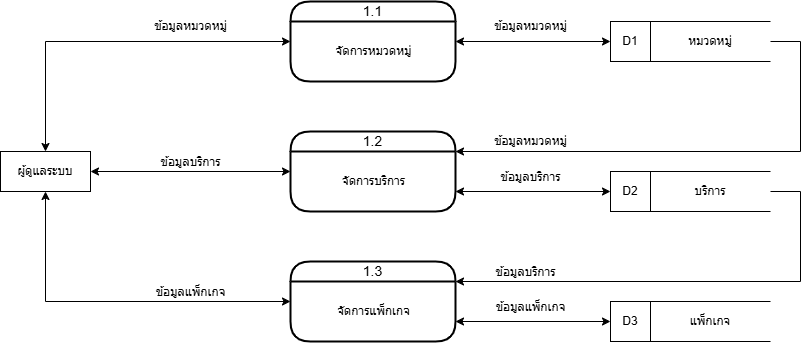

The diagram above was exported from draw.io. Its source (the exported page's mxGraphModel, read from the mxfile embedded in the PNG):
<mxGraphModel dx="1235" dy="655" grid="1" gridSize="10" guides="1" tooltips="1" connect="1" arrows="1" fold="1" page="1" pageScale="1" pageWidth="827" pageHeight="1169" math="0" shadow="0">
  <root>
    <mxCell id="0" />
    <mxCell id="1" parent="0" />
    <mxCell id="Wkv_N4wJBlcHbrP2Whgs-1" value="ผู้ดูแลระบบ" style="rounded=0;whiteSpace=wrap;html=1;" vertex="1" parent="1">
      <mxGeometry x="30" y="350" width="90" height="40" as="geometry" />
    </mxCell>
    <mxCell id="Wkv_N4wJBlcHbrP2Whgs-3" value="1.1" style="swimlane;childLayout=stackLayout;horizontal=1;startSize=20;horizontalStack=0;rounded=1;fontSize=14;fontStyle=0;strokeWidth=2;resizeParent=0;resizeLast=1;shadow=0;dashed=0;align=center;arcSize=37;whiteSpace=wrap;html=1;" vertex="1" parent="1">
      <mxGeometry x="320" y="200" width="165" height="80" as="geometry" />
    </mxCell>
    <mxCell id="Wkv_N4wJBlcHbrP2Whgs-4" value="จัดการหมวดหมู่" style="text;html=1;align=center;verticalAlign=middle;resizable=0;points=[];autosize=1;strokeColor=none;fillColor=none;" vertex="1" parent="Wkv_N4wJBlcHbrP2Whgs-3">
      <mxGeometry y="20" width="165" height="60" as="geometry" />
    </mxCell>
    <mxCell id="Wkv_N4wJBlcHbrP2Whgs-5" value="1.2" style="swimlane;childLayout=stackLayout;horizontal=1;startSize=20;horizontalStack=0;rounded=1;fontSize=14;fontStyle=0;strokeWidth=2;resizeParent=0;resizeLast=1;shadow=0;dashed=0;align=center;arcSize=37;whiteSpace=wrap;html=1;" vertex="1" parent="1">
      <mxGeometry x="320" y="330" width="165" height="80" as="geometry" />
    </mxCell>
    <mxCell id="Wkv_N4wJBlcHbrP2Whgs-6" value="จัดการบริการ" style="text;html=1;align=center;verticalAlign=middle;resizable=0;points=[];autosize=1;strokeColor=none;fillColor=none;" vertex="1" parent="Wkv_N4wJBlcHbrP2Whgs-5">
      <mxGeometry y="20" width="165" height="60" as="geometry" />
    </mxCell>
    <mxCell id="Wkv_N4wJBlcHbrP2Whgs-7" value="1.3" style="swimlane;childLayout=stackLayout;horizontal=1;startSize=20;horizontalStack=0;rounded=1;fontSize=14;fontStyle=0;strokeWidth=2;resizeParent=0;resizeLast=1;shadow=0;dashed=0;align=center;arcSize=37;whiteSpace=wrap;html=1;" vertex="1" parent="1">
      <mxGeometry x="320" y="460" width="165" height="80" as="geometry" />
    </mxCell>
    <mxCell id="Wkv_N4wJBlcHbrP2Whgs-8" value="จัดการแพ็กเกจ" style="text;html=1;align=center;verticalAlign=middle;resizable=0;points=[];autosize=1;strokeColor=none;fillColor=none;" vertex="1" parent="Wkv_N4wJBlcHbrP2Whgs-7">
      <mxGeometry y="20" width="165" height="60" as="geometry" />
    </mxCell>
    <mxCell id="Wkv_N4wJBlcHbrP2Whgs-9" value="" style="endArrow=classic;startArrow=classic;html=1;rounded=0;exitX=1;exitY=0.5;exitDx=0;exitDy=0;entryX=0;entryY=0.5;entryDx=0;entryDy=0;" edge="1" parent="1" source="Wkv_N4wJBlcHbrP2Whgs-1" target="Wkv_N4wJBlcHbrP2Whgs-5">
      <mxGeometry width="50" height="50" relative="1" as="geometry">
        <mxPoint x="390" y="520" as="sourcePoint" />
        <mxPoint x="440" y="470" as="targetPoint" />
      </mxGeometry>
    </mxCell>
    <mxCell id="Wkv_N4wJBlcHbrP2Whgs-10" value="ข้อมูลบริการ" style="text;html=1;align=center;verticalAlign=bottom;resizable=0;points=[];autosize=1;strokeColor=none;fillColor=none;" vertex="1" parent="1">
      <mxGeometry x="180" y="340" width="80" height="30" as="geometry" />
    </mxCell>
    <mxCell id="Wkv_N4wJBlcHbrP2Whgs-11" value="" style="endArrow=classic;startArrow=classic;html=1;rounded=0;exitX=0.5;exitY=1;exitDx=0;exitDy=0;entryX=0;entryY=0.5;entryDx=0;entryDy=0;" edge="1" parent="1" source="Wkv_N4wJBlcHbrP2Whgs-1" target="Wkv_N4wJBlcHbrP2Whgs-7">
      <mxGeometry width="50" height="50" relative="1" as="geometry">
        <mxPoint x="390" y="520" as="sourcePoint" />
        <mxPoint x="440" y="470" as="targetPoint" />
        <Array as="points">
          <mxPoint x="75" y="500" />
        </Array>
      </mxGeometry>
    </mxCell>
    <mxCell id="Wkv_N4wJBlcHbrP2Whgs-12" value="ข้อมูลแพ็กเกจ" style="text;html=1;align=center;verticalAlign=bottom;resizable=0;points=[];autosize=1;strokeColor=none;fillColor=none;" vertex="1" parent="1">
      <mxGeometry x="175" y="470" width="90" height="30" as="geometry" />
    </mxCell>
    <mxCell id="Wkv_N4wJBlcHbrP2Whgs-13" value="" style="endArrow=classic;startArrow=classic;html=1;rounded=0;exitX=0.5;exitY=0;exitDx=0;exitDy=0;entryX=0;entryY=0.5;entryDx=0;entryDy=0;" edge="1" parent="1" source="Wkv_N4wJBlcHbrP2Whgs-1" target="Wkv_N4wJBlcHbrP2Whgs-3">
      <mxGeometry width="50" height="50" relative="1" as="geometry">
        <mxPoint x="390" y="320" as="sourcePoint" />
        <mxPoint x="250" y="250" as="targetPoint" />
        <Array as="points">
          <mxPoint x="75" y="240" />
        </Array>
      </mxGeometry>
    </mxCell>
    <mxCell id="Wkv_N4wJBlcHbrP2Whgs-14" value="ข้อมูลหมวดหมู่" style="text;html=1;align=center;verticalAlign=middle;resizable=0;points=[];autosize=1;strokeColor=none;fillColor=none;" vertex="1" parent="1">
      <mxGeometry x="170" y="210" width="100" height="30" as="geometry" />
    </mxCell>
    <mxCell id="Wkv_N4wJBlcHbrP2Whgs-15" value="หมวดหมู่" style="shape=partialRectangle;whiteSpace=wrap;html=1;left=0;right=0;fillColor=none;" vertex="1" parent="1">
      <mxGeometry x="680" y="220" width="120" height="40" as="geometry" />
    </mxCell>
    <mxCell id="Wkv_N4wJBlcHbrP2Whgs-16" value="D1" style="rounded=0;whiteSpace=wrap;html=1;" vertex="1" parent="1">
      <mxGeometry x="640" y="220" width="40" height="40" as="geometry" />
    </mxCell>
    <mxCell id="Wkv_N4wJBlcHbrP2Whgs-17" value="บริการ" style="shape=partialRectangle;whiteSpace=wrap;html=1;left=0;right=0;fillColor=none;" vertex="1" parent="1">
      <mxGeometry x="680" y="370" width="120" height="40" as="geometry" />
    </mxCell>
    <mxCell id="Wkv_N4wJBlcHbrP2Whgs-18" value="D2" style="rounded=0;whiteSpace=wrap;html=1;" vertex="1" parent="1">
      <mxGeometry x="640" y="370" width="40" height="40" as="geometry" />
    </mxCell>
    <mxCell id="Wkv_N4wJBlcHbrP2Whgs-19" value="แพ็กเกจ" style="shape=partialRectangle;whiteSpace=wrap;html=1;left=0;right=0;fillColor=none;" vertex="1" parent="1">
      <mxGeometry x="680" y="500" width="120" height="40" as="geometry" />
    </mxCell>
    <mxCell id="Wkv_N4wJBlcHbrP2Whgs-20" value="D3" style="rounded=0;whiteSpace=wrap;html=1;" vertex="1" parent="1">
      <mxGeometry x="640" y="500" width="40" height="40" as="geometry" />
    </mxCell>
    <mxCell id="Wkv_N4wJBlcHbrP2Whgs-21" value="" style="endArrow=classic;startArrow=classic;html=1;rounded=0;exitX=1;exitY=0.5;exitDx=0;exitDy=0;entryX=0;entryY=0.5;entryDx=0;entryDy=0;" edge="1" parent="1" source="Wkv_N4wJBlcHbrP2Whgs-3" target="Wkv_N4wJBlcHbrP2Whgs-16">
      <mxGeometry width="50" height="50" relative="1" as="geometry">
        <mxPoint x="520" y="260" as="sourcePoint" />
        <mxPoint x="660" y="350" as="targetPoint" />
      </mxGeometry>
    </mxCell>
    <mxCell id="Wkv_N4wJBlcHbrP2Whgs-22" value="" style="endArrow=classic;startArrow=classic;html=1;rounded=0;exitX=1;exitY=0.75;exitDx=0;exitDy=0;entryX=0;entryY=0.5;entryDx=0;entryDy=0;" edge="1" parent="1" source="Wkv_N4wJBlcHbrP2Whgs-5" target="Wkv_N4wJBlcHbrP2Whgs-18">
      <mxGeometry width="50" height="50" relative="1" as="geometry">
        <mxPoint x="500" y="390" as="sourcePoint" />
        <mxPoint x="660" y="350" as="targetPoint" />
      </mxGeometry>
    </mxCell>
    <mxCell id="Wkv_N4wJBlcHbrP2Whgs-24" value="" style="endArrow=classic;html=1;rounded=0;entryX=1;entryY=0.25;entryDx=0;entryDy=0;exitX=1;exitY=0.5;exitDx=0;exitDy=0;" edge="1" parent="1" source="Wkv_N4wJBlcHbrP2Whgs-15" target="Wkv_N4wJBlcHbrP2Whgs-5">
      <mxGeometry width="50" height="50" relative="1" as="geometry">
        <mxPoint x="590" y="350" as="sourcePoint" />
        <mxPoint x="490" y="360" as="targetPoint" />
        <Array as="points">
          <mxPoint x="830" y="240" />
          <mxPoint x="830" y="350" />
        </Array>
      </mxGeometry>
    </mxCell>
    <mxCell id="Wkv_N4wJBlcHbrP2Whgs-25" value="" style="endArrow=classic;startArrow=classic;html=1;rounded=0;exitX=1;exitY=0.75;exitDx=0;exitDy=0;entryX=0;entryY=0.5;entryDx=0;entryDy=0;" edge="1" parent="1" source="Wkv_N4wJBlcHbrP2Whgs-7" target="Wkv_N4wJBlcHbrP2Whgs-20">
      <mxGeometry width="50" height="50" relative="1" as="geometry">
        <mxPoint x="510" y="530" as="sourcePoint" />
        <mxPoint x="560" y="480" as="targetPoint" />
      </mxGeometry>
    </mxCell>
    <mxCell id="Wkv_N4wJBlcHbrP2Whgs-26" value="" style="endArrow=classic;html=1;rounded=0;entryX=1;entryY=0.25;entryDx=0;entryDy=0;exitX=1;exitY=0.5;exitDx=0;exitDy=0;" edge="1" parent="1" source="Wkv_N4wJBlcHbrP2Whgs-17" target="Wkv_N4wJBlcHbrP2Whgs-7">
      <mxGeometry width="50" height="50" relative="1" as="geometry">
        <mxPoint x="660" y="460" as="sourcePoint" />
        <mxPoint x="710" y="410" as="targetPoint" />
        <Array as="points">
          <mxPoint x="830" y="390" />
          <mxPoint x="830" y="480" />
        </Array>
      </mxGeometry>
    </mxCell>
    <mxCell id="Wkv_N4wJBlcHbrP2Whgs-27" value="ข้อมูลบริการ" style="text;html=1;align=center;verticalAlign=bottom;resizable=0;points=[];autosize=1;strokeColor=none;fillColor=none;" vertex="1" parent="1">
      <mxGeometry x="520" y="355" width="80" height="30" as="geometry" />
    </mxCell>
    <mxCell id="Wkv_N4wJBlcHbrP2Whgs-28" value="ข้อมูลแพ็กเกจ" style="text;html=1;align=center;verticalAlign=bottom;resizable=0;points=[];autosize=1;strokeColor=none;fillColor=none;" vertex="1" parent="1">
      <mxGeometry x="515" y="485" width="90" height="30" as="geometry" />
    </mxCell>
    <mxCell id="Wkv_N4wJBlcHbrP2Whgs-29" value="ข้อมูลหมวดหมู่" style="text;html=1;align=center;verticalAlign=middle;resizable=0;points=[];autosize=1;strokeColor=none;fillColor=none;" vertex="1" parent="1">
      <mxGeometry x="510" y="210" width="100" height="30" as="geometry" />
    </mxCell>
    <mxCell id="Wkv_N4wJBlcHbrP2Whgs-30" value="ข้อมูลหมวดหมู่" style="text;html=1;align=center;verticalAlign=middle;resizable=0;points=[];autosize=1;strokeColor=none;fillColor=none;" vertex="1" parent="1">
      <mxGeometry x="510" y="325" width="100" height="30" as="geometry" />
    </mxCell>
    <mxCell id="Wkv_N4wJBlcHbrP2Whgs-31" value="ข้อมูลบริการ" style="text;html=1;align=center;verticalAlign=bottom;resizable=0;points=[];autosize=1;strokeColor=none;fillColor=none;" vertex="1" parent="1">
      <mxGeometry x="515" y="450" width="80" height="30" as="geometry" />
    </mxCell>
  </root>
</mxGraphModel>